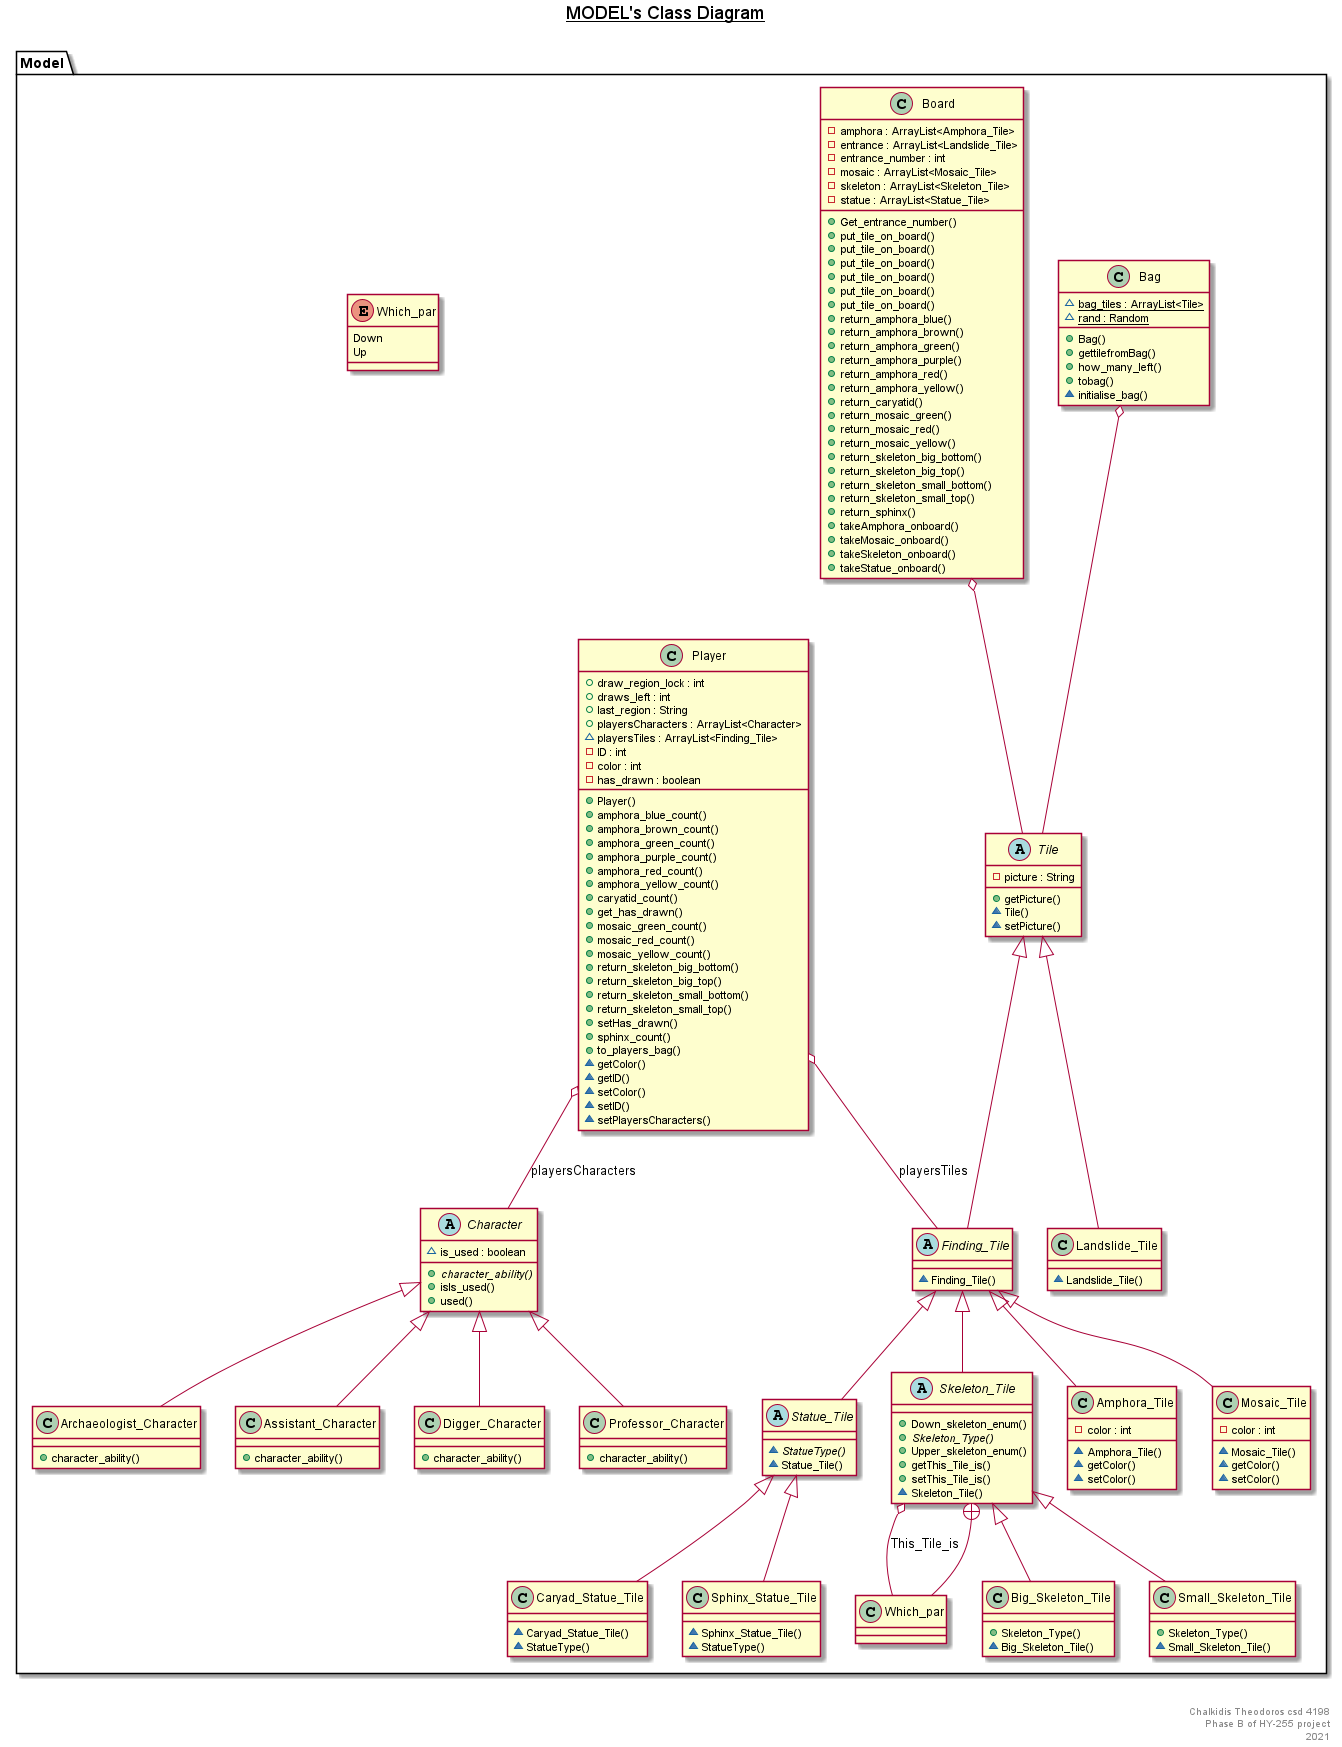

The diagram above was rendered by PlantUML. Its source (embedded in the PNG):
@startuml

title __MODEL's Class Diagram__\n

  namespace Model {
    class Model.Amphora_Tile {
        - color : int
        ~ Amphora_Tile()
        ~ getColor()
        ~ setColor()
    }
  }
  

  namespace Model {
    class Model.Archaeologist_Character {
        + character_ability()
    }
  }
  

  namespace Model {
    class Model.Assistant_Character {
        + character_ability()
    }
  }
  

  namespace Model {
    class Model.Bag {
        {static} ~ bag_tiles : ArrayList<Tile>
        {static} ~ rand : Random
        + Bag()
        + gettilefromBag()
        + how_many_left()
        + tobag()
        ~ initialise_bag()
    }
  }
  

  namespace Model {
    class Model.Big_Skeleton_Tile {
        + Skeleton_Type()
        ~ Big_Skeleton_Tile()
    }
  }
  

  namespace Model {
    class Model.Board {
        - amphora : ArrayList<Amphora_Tile>
        - entrance : ArrayList<Landslide_Tile>
        - entrance_number : int
        - mosaic : ArrayList<Mosaic_Tile>
        - skeleton : ArrayList<Skeleton_Tile>
        - statue : ArrayList<Statue_Tile>
        + Get_entrance_number()
        + put_tile_on_board()
        + put_tile_on_board()
        + put_tile_on_board()
        + put_tile_on_board()
        + put_tile_on_board()
        + put_tile_on_board()
        + return_amphora_blue()
        + return_amphora_brown()
        + return_amphora_green()
        + return_amphora_purple()
        + return_amphora_red()
        + return_amphora_yellow()
        + return_caryatid()
        + return_mosaic_green()
        + return_mosaic_red()
        + return_mosaic_yellow()
        + return_skeleton_big_bottom()
        + return_skeleton_big_top()
        + return_skeleton_small_bottom()
        + return_skeleton_small_top()
        + return_sphinx()
        + takeAmphora_onboard()
        + takeMosaic_onboard()
        + takeSkeleton_onboard()
        + takeStatue_onboard()
    }
  }
  

  namespace Model {
    class Model.Caryad_Statue_Tile {
        ~ Caryad_Statue_Tile()
        ~ StatueType()
    }
  }
  

  namespace Model {
    abstract class Model.Character {
        ~ is_used : boolean
        {abstract} + character_ability()
        + isIs_used()
        + used()
    }
  }
  

  namespace Model {
    class Model.Digger_Character {
        + character_ability()
    }
  }
  

  namespace Model {
    abstract class Model.Finding_Tile {
        ~ Finding_Tile()
    }
  }
  

  namespace Model {
    class Model.Landslide_Tile {
        ~ Landslide_Tile()
    }
  }
  

  namespace Model {
    class Model.Mosaic_Tile {
        - color : int
        ~ Mosaic_Tile()
        ~ getColor()
        ~ setColor()
    }
  }
  

  namespace Model {
    class Model.Player {
        + draw_region_lock : int
        + draws_left : int
        + last_region : String
        + playersCharacters : ArrayList<Character>
        ~ playersTiles : ArrayList<Finding_Tile>
        - ID : int
        - color : int
        - has_drawn : boolean
        + Player()
        + amphora_blue_count()
        + amphora_brown_count()
        + amphora_green_count()
        + amphora_purple_count()
        + amphora_red_count()
        + amphora_yellow_count()
        + caryatid_count()
        + get_has_drawn()
        + mosaic_green_count()
        + mosaic_red_count()
        + mosaic_yellow_count()
        + return_skeleton_big_bottom()
        + return_skeleton_big_top()
        + return_skeleton_small_bottom()
        + return_skeleton_small_top()
        + setHas_drawn()
        + sphinx_count()
        + to_players_bag()
        ~ getColor()
        ~ getID()
        ~ setColor()
        ~ setID()
        ~ setPlayersCharacters()
    }
  }
  

  namespace Model {
    class Model.Professor_Character {
        + character_ability()
    }
  }
  

  namespace Model {
    abstract class Model.Skeleton_Tile {
        + Down_skeleton_enum()
        {abstract} + Skeleton_Type()
        + Upper_skeleton_enum()
        + getThis_Tile_is()
        + setThis_Tile_is()
        ~ Skeleton_Tile()
    }
  }
  

  namespace Model {
    enum Which_par {
      Down
      Up
    }
  }
  

  namespace Model {
    class Model.Small_Skeleton_Tile {
        + Skeleton_Type()
        ~ Small_Skeleton_Tile()
    }
  }
  

  namespace Model {
    class Model.Sphinx_Statue_Tile {
        ~ Sphinx_Statue_Tile()
        ~ StatueType()
    }
  }
  

  namespace Model {
    abstract class Model.Statue_Tile {
        {abstract} ~ StatueType()
        ~ Statue_Tile()
    }
  }
  

  namespace Model {
    abstract class Model.Tile {
        - picture : String
        + getPicture()
        ~ Tile()
        ~ setPicture()
    }
  }
  

  Model.Amphora_Tile -up-|> Model.Finding_Tile
  Model.Archaeologist_Character -up-|> Model.Character
  Model.Assistant_Character -up-|> Model.Character
  Model.Big_Skeleton_Tile -up-|> Model.Skeleton_Tile
  Model.Caryad_Statue_Tile -up-|> Model.Statue_Tile
  Model.Digger_Character -up-|> Model.Character
  Model.Finding_Tile -up-|> Model.Tile
  Model.Landslide_Tile -up-|> Model.Tile
  Model.Mosaic_Tile -up-|> Model.Finding_Tile
  Model.Professor_Character -up-|> Model.Character
  Model.Skeleton_Tile -up-|> Model.Finding_Tile
  Model.Skeleton_Tile o-- Model.Skeleton_Tile.Which_par : This_Tile_is
  Model.Player o-- Model.Finding_Tile : playersTiles
  Model.Player o-- Model.Character : playersCharacters
  Model.Board o-- Model.Tile
  Model.Bag o-- Model.Tile
  Model.Skeleton_Tile +-down- Model.Skeleton_Tile.Which_par
  Model.Small_Skeleton_Tile -up-|> Model.Skeleton_Tile
  Model.Sphinx_Statue_Tile -up-|> Model.Statue_Tile
  Model.Statue_Tile -up-|> Model.Finding_Tile


right footer


Chalkidis Theodoros csd 4198
Phase B of HY-255 project
2021
endfooter

@enduml